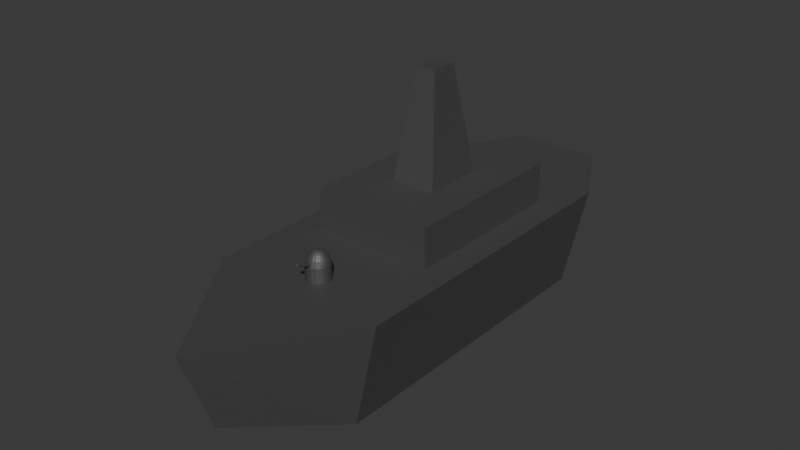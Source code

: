 # Source: ship.blend  (saved by Blender 4.2.66; exported with 4.5.12 LTS)
import bpy
from mathutils import Matrix  # noqa: F401  (used for matrix-valued properties, if any)

bpy.ops.wm.read_factory_settings(use_empty=True)
scene = bpy.context.scene
scene.name = 'Scene'

# ---- collections
col_collection = bpy.data.collections.new('Collection'); scene.collection.children.link(col_collection)

# ---- materials (node trees are filled in below, after node groups)
mat_material = bpy.data.materials.new('Material')
mat_material.alpha_threshold = 0.0
mat_material.use_transparent_shadow = False
mat_material.roughness = 0.5
mat_material.line_color = (0.0, 0.0, 0.0, 1.0)

# ---- material node trees
mat_material.use_nodes = True; mat_material.node_tree.nodes.clear()
_N = mat_material.node_tree.nodes; _L = mat_material.node_tree.links
n0 = _N.new('ShaderNodeOutputMaterial'); n0.name = 'Material Output'; n0.location = (300, 300)
n1 = _N.new('ShaderNodeBsdfPrincipled'); n1.name = 'Principled BSDF'; n1.location = (10, 300)
n1.inputs[0].default_value = (0.1477, 0.1477, 0.1477, 1.0)
n1.inputs[1].default_value = 0.7402
n1.inputs[2].default_value = 0.6339
n1.inputs[3].default_value = 1.45
_L.new(n1.outputs[0], n0.inputs[0])
n0.is_active_output = True

# ---- world
world_world = bpy.data.worlds.new('World'); scene.world = world_world
world_world.use_nodes = True; world_world.node_tree.nodes.clear()
_N = world_world.node_tree.nodes; _L = world_world.node_tree.links
n0 = _N.new('ShaderNodeOutputWorld'); n0.name = 'World Output'; n0.location = (300, 300)
n1 = _N.new('ShaderNodeBackground'); n1.name = 'Background'; n1.location = (10, 300)
n1.inputs[0].default_value = (0.05088, 0.05088, 0.05088, 1.0)
_L.new(n1.outputs[0], n0.inputs[0])
n0.is_active_output = True
world_world.color = (0.05088, 0.05088, 0.05088)
world_world.sun_shadow_jitter_overblur = 0.0

# ---- meshes
me_cube = bpy.data.meshes.new('Cube')
me_cube.from_pydata([(0.5099, 1.0, 0.5083), (0.3574, 0.9098, -0.4571), (0.0001571, -1.0, 0.5083), (0.0001571, -0.8801, -0.4526), (-0.5099, 1.0, 0.5083), (-0.3574, 0.9098, -0.4571), (-0.0001571, -1.0, 0.5083), (-0.0001571, -0.8801, -0.4526), (-0.7323, -0.5101, -0.7014), (1.0, -0.5101, 0.5083), (-1.0, -0.5101, 0.5083), (0.7323, -0.5101, -0.7014), (-1.0, 0.7005, 0.5083), (0.7323, 0.7005, -0.7014), (-0.7323, 0.7005, -0.7014), (1.0, 0.7005, 0.5083), (-0.6916, -0.1528, 0.4879), (-0.6916, -0.1528, 0.9688), (0.0, -0.5101, -1.0), (0.0, 0.7005, -1.0), (-0.6916, 0.5139, 0.4879), (-0.6916, 0.5139, 0.9688), (0.6916, -0.1528, 0.4879), (0.6916, -0.1528, 0.9688), (0.6916, 0.5139, 0.4879), (0.6916, 0.5139, 0.9688), (-0.2636, 0.06693, 0.9426), (-0.1141, 0.1341, 2.197), (-0.2636, 0.3037, 0.9426), (-0.1141, 0.2365, 2.197), (0.2636, 0.06693, 0.9426), (0.1141, 0.1341, 2.197), (0.2636, 0.3037, 0.9426), (0.1141, 0.2365, 2.197), (0.05277, -0.3809, 0.7692), (0.06205, -0.3763, 0.7416), (0.07319, -0.3707, 0.676), (0.07463, -0.37, 0.4661), (0.005112, -0.3987, 0.8191), (0.01003, -0.3905, 0.8087), (0.01456, -0.3829, 0.7919), (0.01853, -0.3762, 0.7692), (0.02179, -0.3707, 0.7416), (0.0257, -0.3642, 0.676), (0.02621, -0.3633, 0.4661), (0.04146, -0.3866, 0.7919), (0.02856, -0.393, 0.8087), (0.01456, -0.4, 0.8191), (0.06716, -0.3849, 0.7692), (0.07897, -0.3809, 0.7416), (0.09316, -0.3762, 0.676), (0.09498, -0.3756, 0.4661), (0.05277, -0.3897, 0.7919), (0.03635, -0.3951, 0.8087), (0.01853, -0.4011, 0.8191), (1.209e-07, -0.4073, 0.8226), (0.07897, -0.3897, 0.7692), (0.09286, -0.3866, 0.7416), (0.1032, -0.3843, 0.7101), (0.1095, -0.3829, 0.676), (0.1117, -0.3824, 0.4661), (0.06205, -0.3934, 0.7919), (0.04274, -0.3977, 0.8087), (0.02179, -0.4024, 0.8191), (0.08775, -0.3951, 0.7692), (0.1032, -0.393, 0.7416), (0.1147, -0.3914, 0.7101), (0.1217, -0.3905, 0.676), (0.1241, -0.3901, 0.4661), (0.06895, -0.3977, 0.7919), (0.04749, -0.4007, 0.8087), (0.02421, -0.4039, 0.8191), (0.09316, -0.4011, 0.7692), (0.1095, -0.4, 0.7416), (0.1217, -0.3992, 0.7101), (0.1292, -0.3987, 0.676), (0.1317, -0.3985, 0.4661), (0.07319, -0.4024, 0.7919), (0.05042, -0.4039, 0.8087), (0.0257, -0.4056, 0.8191), (0.09498, -0.4073, 0.7692), (0.1117, -0.4073, 0.7416), (0.1241, -0.4073, 0.7101), (0.1317, -0.4073, 0.676), (0.1343, -0.4073, 0.4661), (0.07463, -0.4073, 0.7919), (0.0514, -0.4073, 0.8087), (0.02621, -0.4073, 0.8191), (0.09316, -0.4134, 0.7692), (0.1095, -0.4145, 0.7416), (0.1217, -0.4153, 0.7101), (0.1292, -0.4158, 0.676), (0.1317, -0.416, 0.4661), (0.07319, -0.4121, 0.7919), (0.05042, -0.4106, 0.8087), (0.0257, -0.409, 0.8191), (0.08775, -0.4194, 0.7692), (0.1032, -0.4215, 0.7416), (0.1147, -0.4231, 0.7101), (0.1217, -0.4241, 0.676), (0.1241, -0.4244, 0.4661), (0.06895, -0.4168, 0.7919), (0.04749, -0.4138, 0.8087), (0.02421, -0.4106, 0.8191), (0.07897, -0.4248, 0.7692), (0.09286, -0.4279, 0.7416), (0.1032, -0.4302, 0.7101), (0.1095, -0.4317, 0.676), (0.1117, -0.4321, 0.4661), (0.06205, -0.4211, 0.7919), (0.04274, -0.4168, 0.8087), (0.02179, -0.4121, 0.8191), (0.06716, -0.4296, 0.7692), (0.07897, -0.4336, 0.7416), (0.09316, -0.4383, 0.676), (0.09498, -0.4389, 0.4661), (0.05277, -0.4248, 0.7919), (0.03635, -0.4194, 0.8087), (0.01853, -0.4134, 0.8191), (0.05277, -0.4336, 0.7692), (0.06205, -0.4382, 0.7416), (0.07319, -0.4438, 0.676), (0.07463, -0.4445, 0.4661), (0.04146, -0.4279, 0.7919), (0.02856, -0.4215, 0.8087), (0.01456, -0.4145, 0.8191), (0.01853, -0.4383, 0.7692), (0.02179, -0.4438, 0.7416), (0.0257, -0.4503, 0.676), (0.02621, -0.4512, 0.4661), (0.01456, -0.4317, 0.7919), (0.01003, -0.4241, 0.8087), (0.005112, -0.4158, 0.8191), (-0.01853, -0.4383, 0.7692), (-0.02179, -0.4438, 0.7416), (-0.0257, -0.4503, 0.676), (-0.0262, -0.4512, 0.4661), (-0.01456, -0.4317, 0.7919), (-0.01003, -0.4241, 0.8087), (-0.005112, -0.4158, 0.8191), (-0.05277, -0.4336, 0.7692), (-0.06205, -0.4382, 0.7416), (-0.07319, -0.4438, 0.676), (-0.07463, -0.4445, 0.4661), (-0.04146, -0.4279, 0.7919), (-0.02856, -0.4215, 0.8087), (-0.01456, -0.4145, 0.8191), (-0.06716, -0.4296, 0.7692), (-0.07897, -0.4336, 0.7416), (-0.09316, -0.4383, 0.676), (-0.09498, -0.4389, 0.4661), (-0.05277, -0.4248, 0.7919), (-0.03635, -0.4194, 0.8087), (-0.01853, -0.4134, 0.8191), (-0.07897, -0.4248, 0.7692), (-0.09286, -0.4279, 0.7416), (-0.1032, -0.4302, 0.7101), (-0.1095, -0.4317, 0.676), (-0.1117, -0.4321, 0.4661), (-0.06205, -0.4211, 0.7919), (-0.04274, -0.4168, 0.8087), (-0.02179, -0.4121, 0.8191), (-0.08775, -0.4194, 0.7692), (-0.1032, -0.4215, 0.7416), (-0.1147, -0.4231, 0.7101), (-0.1217, -0.4241, 0.676), (-0.1241, -0.4244, 0.4661), (-0.06894, -0.4168, 0.7919), (-0.04749, -0.4138, 0.8087), (-0.02421, -0.4106, 0.8191), (-0.09316, -0.4134, 0.7692), (-0.1095, -0.4145, 0.7416), (-0.1217, -0.4153, 0.7101), (-0.1292, -0.4158, 0.676), (-0.1317, -0.416, 0.4661), (-0.07319, -0.4121, 0.7919), (-0.05042, -0.4106, 0.8087), (-0.0257, -0.409, 0.8191), (-0.09498, -0.4073, 0.7692), (-0.1117, -0.4073, 0.7416), (-0.1241, -0.4073, 0.7101), (-0.1317, -0.4073, 0.676), (-0.1343, -0.4073, 0.4661), (-0.07463, -0.4073, 0.7919), (-0.0514, -0.4073, 0.8087), (-0.0262, -0.4073, 0.8191), (-0.09316, -0.4011, 0.7692), (-0.1095, -0.4, 0.7416), (-0.1217, -0.3992, 0.7101), (-0.1292, -0.3987, 0.676), (-0.1317, -0.3985, 0.4661), (-0.07319, -0.4024, 0.7919), (-0.05042, -0.4039, 0.8087), (-0.0257, -0.4056, 0.8191), (-0.08775, -0.3951, 0.7692), (-0.1032, -0.393, 0.7416), (-0.1147, -0.3914, 0.7101), (-0.1217, -0.3905, 0.676), (-0.1241, -0.3901, 0.4661), (-0.06894, -0.3977, 0.7919), (-0.04749, -0.4007, 0.8087), (-0.02421, -0.4039, 0.8191), (-0.07897, -0.3897, 0.7692), (-0.09286, -0.3866, 0.7416), (-0.1032, -0.3843, 0.7101), (-0.1095, -0.3829, 0.676), (-0.1117, -0.3824, 0.4661), (-0.06205, -0.3934, 0.7919), (-0.04274, -0.3977, 0.8087), (-0.02179, -0.4024, 0.8191), (-0.06716, -0.3849, 0.7692), (-0.07897, -0.3809, 0.7416), (-0.09316, -0.3762, 0.676), (-0.09498, -0.3756, 0.4661), (-0.05277, -0.3897, 0.7919), (-0.03635, -0.3951, 0.8087), (-0.01853, -0.4011, 0.8191), (-0.05277, -0.3809, 0.7692), (-0.06205, -0.3763, 0.7416), (-0.07319, -0.3707, 0.676), (-0.07463, -0.37, 0.4661), (-0.04146, -0.3866, 0.7919), (-0.02856, -0.393, 0.8087), (-0.01456, -0.4, 0.8191), (-0.01853, -0.3762, 0.7692), (-0.02179, -0.3707, 0.7416), (-0.0257, -0.3642, 0.676), (-0.0262, -0.3633, 0.4661), (-0.01456, -0.3829, 0.7919), (-0.01003, -0.3905, 0.8087), (-0.005112, -0.3987, 0.8191), (1.688e-08, -0.4422, 0.7087), (1.688e-08, -0.4988, 0.7839), (0.003261, -0.4422, 0.7084), (0.003261, -0.4989, 0.7836), (0.006396, -0.4423, 0.7075), (0.006396, -0.499, 0.7828), (0.009286, -0.4426, 0.7061), (0.009286, -0.4992, 0.7814), (0.01182, -0.4428, 0.7042), (0.01182, -0.4995, 0.7795), (0.0139, -0.4432, 0.7019), (0.0139, -0.4998, 0.7771), (0.01544, -0.4436, 0.6992), (0.01544, -0.5002, 0.7745), (0.01639, -0.444, 0.6964), (0.01639, -0.5006, 0.7716), (0.01671, -0.4444, 0.6934), (0.01671, -0.5011, 0.7687), (0.01639, -0.4449, 0.6904), (0.01639, -0.5015, 0.7657), (0.01544, -0.4453, 0.6875), (0.01544, -0.5019, 0.7628), (0.0139, -0.4457, 0.6849), (0.0139, -0.5023, 0.7602), (0.01182, -0.446, 0.6826), (0.01182, -0.5027, 0.7578), (0.009286, -0.4463, 0.6807), (0.009286, -0.503, 0.7559), (0.006396, -0.4465, 0.6793), (0.006396, -0.5032, 0.7545), (0.003261, -0.4466, 0.6784), (0.003261, -0.5033, 0.7537), (1.688e-08, -0.4467, 0.6781), (1.688e-08, -0.5033, 0.7534), (-0.003261, -0.4466, 0.6784), (-0.003261, -0.5033, 0.7537), (-0.006396, -0.4465, 0.6793), (-0.006396, -0.5032, 0.7545), (-0.009286, -0.4463, 0.6807), (-0.009286, -0.503, 0.7559), (-0.01182, -0.446, 0.6826), (-0.01182, -0.5027, 0.7578), (-0.0139, -0.4457, 0.6849), (-0.0139, -0.5023, 0.7602), (-0.01544, -0.4453, 0.6875), (-0.01544, -0.5019, 0.7628), (-0.01639, -0.4449, 0.6904), (-0.01639, -0.5015, 0.7657), (-0.01671, -0.4444, 0.6934), (-0.01671, -0.5011, 0.7687), (-0.01639, -0.444, 0.6964), (-0.01639, -0.5006, 0.7716), (-0.01544, -0.4436, 0.6992), (-0.01544, -0.5002, 0.7745), (-0.0139, -0.4432, 0.7019), (-0.0139, -0.4998, 0.7771), (-0.01182, -0.4428, 0.7042), (-0.01182, -0.4995, 0.7795), (-0.009286, -0.4426, 0.7061), (-0.009286, -0.4992, 0.7814), (-0.006396, -0.4423, 0.7075), (-0.006396, -0.499, 0.7828), (-0.003261, -0.4422, 0.7084), (-0.003261, -0.4989, 0.7836)], [], [(3, 2, 6, 7), (5, 4, 0, 1), (12, 4, 5), (18, 11, 3), (11, 9, 2, 3), (13, 15, 9, 11), (19, 13, 11, 18), (7, 6, 10, 8), (1, 13, 19), (1, 0, 15), (8, 10, 12, 14), (24, 25, 23, 22), (14, 19, 18, 8), (20, 21, 25, 24), (0, 4, 12, 10, 6, 2, 9, 15), (8, 18, 7), (14, 5, 19), (13, 1, 15), (3, 7, 18), (16, 17, 21, 20), (14, 12, 5), (5, 1, 19), (22, 23, 17, 16), (20, 24, 22, 16), (25, 21, 17, 23), (26, 27, 29, 28), (28, 29, 33, 32), (32, 33, 31, 30), (30, 31, 27, 26), (28, 32, 30, 26), (33, 29, 27, 31), (228, 229, 39, 40), (217, 224, 225, 218), (221, 228, 224, 217), (222, 229, 228, 221), (139, 146, 145, 138), (55, 146, 139, 132, 125), (121, 128, 129, 122), (131, 138, 137, 130), (130, 137, 133, 126), (225, 42, 43, 226), (227, 226, 43, 44), (128, 135, 136, 129), (132, 139, 138, 131), (37, 36, 50, 51), (35, 34, 48, 49), (211, 218, 219, 212), (46, 47, 54, 53), (45, 46, 53, 52), (55, 223, 216, 209), (34, 45, 52, 48), (53, 54, 63, 62), (52, 53, 62, 61), (48, 52, 61, 56), (51, 50, 59, 60), (49, 48, 56, 57), (60, 59, 67, 68), (57, 56, 64, 65), (59, 58, 66, 67), (62, 63, 71, 70), (61, 62, 70, 69), (55, 111, 103, 95), (58, 57, 65, 66), (56, 61, 69, 64), (70, 71, 79, 78), (69, 70, 78, 77), (66, 65, 73, 74), (64, 69, 77, 72), (68, 67, 75, 76), (65, 64, 72, 73), (67, 66, 74, 75), (76, 75, 83, 84), (73, 72, 80, 81), (75, 74, 82, 83), (78, 79, 87, 86), (77, 78, 86, 85), (148, 155, 156, 157, 149), (74, 73, 81, 82), (72, 77, 85, 80), (85, 86, 94, 93), (82, 81, 89, 90), (80, 85, 93, 88), (84, 83, 91, 92), (81, 80, 88, 89), (83, 82, 90, 91), (86, 87, 95, 94), (89, 88, 96, 97), (91, 90, 98, 99), (94, 95, 103, 102), (93, 94, 102, 101), (55, 177, 169, 161), (90, 89, 97, 98), (88, 93, 101, 96), (92, 91, 99, 100), (98, 97, 105, 106), (96, 101, 109, 104), (100, 99, 107, 108), (97, 96, 104, 105), (99, 98, 106, 107), (102, 103, 111, 110), (101, 102, 110, 109), (105, 104, 112, 113), (204, 203, 211, 212, 205), (110, 111, 118, 117), (109, 110, 117, 116), (55, 63, 54, 47), (104, 109, 116, 112), (108, 107, 114, 115), (55, 209, 201, 193), (112, 116, 123, 119), (115, 114, 121, 122), (113, 112, 119, 120), (117, 118, 125, 124), (116, 117, 124, 123), (38, 47, 46, 39), (137, 144, 140, 133), (40, 45, 34, 41), (135, 142, 143, 136), (133, 140, 141, 134), (218, 225, 226, 219), (42, 35, 36, 43), (126, 133, 134, 127), (125, 132, 131, 124), (225, 224, 41, 42), (223, 230, 229, 222), (124, 131, 130, 123), (39, 46, 45, 40), (219, 226, 227, 220), (123, 130, 126, 119), (55, 193, 185, 177), (41, 34, 35, 42), (145, 146, 153, 152), (144, 145, 152, 151), (55, 125, 118, 111), (114, 113, 120, 121), (140, 144, 151, 147), (143, 142, 149, 150), (141, 140, 147, 148), (148, 147, 154, 155), (106, 105, 113, 114, 107), (152, 153, 161, 160), (151, 152, 160, 159), (147, 151, 159, 154), (150, 149, 157, 158), (159, 160, 168, 167), (55, 47, 38, 230, 223), (156, 155, 163, 164), (154, 159, 167, 162), (158, 157, 165, 166), (155, 154, 162, 163), (157, 156, 164, 165), (160, 161, 169, 168), (163, 162, 170, 171), (165, 164, 172, 173), (168, 169, 177, 176), (167, 168, 176, 175), (164, 163, 171, 172), (162, 167, 175, 170), (166, 165, 173, 174), (172, 171, 179, 180), (170, 175, 183, 178), (174, 173, 181, 182), (171, 170, 178, 179), (173, 172, 180, 181), (176, 177, 185, 184), (175, 176, 184, 183), (55, 95, 87, 79), (179, 178, 186, 187), (181, 180, 188, 189), (184, 185, 193, 192), (183, 184, 192, 191), (180, 179, 187, 188), (178, 183, 191, 186), (182, 181, 189, 190), (188, 187, 195, 196), (186, 191, 199, 194), (190, 189, 197, 198), (187, 186, 194, 195), (189, 188, 196, 197), (192, 193, 201, 200), (191, 192, 200, 199), (55, 79, 71, 63), (197, 196, 204, 205), (200, 201, 209, 208), (199, 200, 208, 207), (196, 195, 203, 204), (194, 199, 207, 202), (198, 197, 205, 206), (195, 194, 202, 203), (202, 207, 214, 210), (206, 205, 212, 213), (203, 202, 210, 211), (50, 49, 57, 58, 59), (208, 209, 216, 215), (207, 208, 215, 214), (127, 134, 135, 128), (142, 141, 148, 149), (215, 216, 223, 222), (214, 215, 222, 221), (210, 214, 221, 217), (213, 212, 219, 220), (211, 210, 217, 218), (43, 36, 37, 44), (120, 127, 128, 121), (224, 228, 40, 41), (35, 49, 50, 36), (138, 145, 144, 137), (229, 230, 38, 39), (119, 126, 127, 120), (134, 141, 142, 135), (231, 232, 234, 233), (233, 234, 236, 235), (235, 236, 238, 237), (237, 238, 240, 239), (239, 240, 242, 241), (241, 242, 244, 243), (243, 244, 246, 245), (245, 246, 248, 247), (247, 248, 250, 249), (249, 250, 252, 251), (251, 252, 254, 253), (253, 254, 256, 255), (255, 256, 258, 257), (257, 258, 260, 259), (259, 260, 262, 261), (261, 262, 264, 263), (263, 264, 266, 265), (265, 266, 268, 267), (267, 268, 270, 269), (269, 270, 272, 271), (271, 272, 274, 273), (273, 274, 276, 275), (275, 276, 278, 277), (277, 278, 280, 279), (279, 280, 282, 281), (281, 282, 284, 283), (283, 284, 286, 285), (285, 286, 288, 287), (287, 288, 290, 289), (289, 290, 292, 291), (234, 232, 294, 292, 290, 288, 286, 284, 282, 280, 278, 276, 274, 272, 270, 268, 266, 264, 262, 260, 258, 256, 254, 252, 250, 248, 246, 244, 242, 240, 238, 236), (291, 292, 294, 293), (293, 294, 232, 231), (231, 233, 235, 237, 239, 241, 243, 245, 247, 249, 251, 253, 255, 257, 259, 261, 263, 265, 267, 269, 271, 273, 275, 277, 279, 281, 283, 285, 287, 289, 291, 293), (55, 161, 153, 146)])
_uv = me_cube.uv_layers.new(name='UVMap')
_uv.uv.foreach_set('vector', [0.375, 0.75, 0.625, 0.75, 0.625, 1.0, 0.375, 1.0, 0.375, 0.25, 0.625, 0.25, 0.625, 0.5, 0.375, 0.5, 0.625, 0.2126, 0.625, 0.25, 0.375, 0.25, 0.25, 0.6888, 0.375, 0.6888, 0.375, 0.75, 0.375, 0.6888, 0.625, 0.6888, 0.625, 0.75, 0.375, 0.75, 0.375, 0.5374, 0.625, 0.5374, 0.625, 0.6888, 0.375, 0.6888, 0.25, 0.5374, 0.375, 0.5374, 0.375, 0.6888, 0.25, 0.6888, 0.375, 0.0, 0.625, 0.0, 0.625, 0.06123, 0.375, 0.06123, 0.375, 0.5, 0.375, 0.5374, 0.25, 0.5374, 0.375, 0.5, 0.625, 0.5, 0.625, 0.5374, 0.375, 0.06123, 0.625, 0.06123, 0.625, 0.2126, 0.375, 0.2126, 0.375, 0.0, 0.625, 0.0, 0.625, 0.25, 0.375, 0.25, 0.125, 0.5374, 0.25, 0.5374, 0.25, 0.6888, 0.125, 0.6888, 0.375, 0.25, 0.625, 0.25, 0.625, 0.5, 0.375, 0.5, 0.625, 0.5, 0.875, 0.5, 0.875, 0.5374, 0.875, 0.6888, 0.875, 0.75, 0.625, 0.75, 0.625, 0.6888, 0.625, 0.5374, 0.125, 0.6888, 0.25, 0.6888, 0.125, 0.75, 0.125, 0.5374, 0.125, 0.5, 0.25, 0.5374, 0.375, 0.5374, 0.375, 0.5, 0.625, 0.5374, 0.375, 0.75, 0.125, 0.75, 0.25, 0.6888, 0.375, 0.5, 0.625, 0.5, 0.625, 0.75, 0.375, 0.75, 0.375, 0.2126, 0.625, 0.2126, 0.375, 0.25, 0.125, 0.5, 0.375, 0.5, 0.25, 0.5374, 0.375, 0.75, 0.625, 0.75, 0.625, 1.0, 0.375, 1.0, 0.125, 0.5, 0.375, 0.5, 0.375, 0.75, 0.125, 0.75, 0.625, 0.5, 0.875, 0.5, 0.875, 0.75, 0.625, 0.75, 0.375, 0.0, 0.625, 0.0, 0.625, 0.25, 0.375, 0.25, 0.375, 0.25, 0.625, 0.25, 0.625, 0.5, 0.375, 0.5, 0.375, 0.5, 0.625, 0.5, 0.625, 0.75, 0.375, 0.75, 0.375, 0.75, 0.625, 0.75, 0.625, 1.0, 0.375, 1.0, 0.125, 0.5, 0.375, 0.5, 0.375, 0.75, 0.125, 0.75, 0.625, 0.5, 0.875, 0.5, 0.875, 0.75, 0.625, 0.75, 0.7812, 0.8125, 0.7812, 0.875, 0.7188, 0.875, 0.7188, 0.8125, 0.8438, 0.75, 0.7812, 0.75, 0.7812, 0.6875, 0.8437, 0.6875, 0.8437, 0.8125, 0.7812, 0.8125, 0.7812, 0.75, 0.8438, 0.75, 0.8438, 0.875, 0.7812, 0.875, 0.7812, 0.8125, 0.8437, 0.8125, 0.2188, 0.9375, 0.1563, 0.9375, 0.1562, 0.875, 0.2188, 0.875, 0.1719, 1.0, 0.1563, 0.9375, 0.2188, 0.9375, 0.2812, 0.9375, 0.3438, 0.9375, 0.3438, 0.5625, 0.2812, 0.5625, 0.2812, 0.5, 0.3437, 0.5, 0.2812, 0.875, 0.2188, 0.875, 0.2188, 0.8125, 0.2812, 0.8125, 0.2812, 0.8125, 0.2188, 0.8125, 0.2188, 0.75, 0.2812, 0.75, 0.7812, 0.6875, 0.7188, 0.6875, 0.7188, 0.5625, 0.7812, 0.5625, 0.7812, 0.5, 0.7812, 0.5625, 0.7188, 0.5625, 0.7188, 0.5, 0.2812, 0.5625, 0.2188, 0.5625, 0.2187, 0.5, 0.2812, 0.5, 0.2812, 0.9375, 0.2188, 0.9375, 0.2188, 0.875, 0.2812, 0.875, 0.6562, 0.5, 0.6562, 0.5625, 0.625, 0.5625, 0.625, 0.5, 0.6562, 0.6875, 0.6562, 0.75, 0.625, 0.75, 0.625, 0.6875, 0.875, 0.6875, 0.8437, 0.6875, 0.8437, 0.5625, 0.875, 0.5625, 0.6562, 0.875, 0.6562, 0.9375, 0.625, 0.9375, 0.625, 0.875, 0.6562, 0.8125, 0.6562, 0.875, 0.625, 0.875, 0.625, 0.8125, 0.8594, 1.0, 0.8438, 0.9375, 0.875, 0.9375, 0.9062, 0.9375, 0.6562, 0.75, 0.6562, 0.8125, 0.625, 0.8125, 0.625, 0.75, 0.625, 0.875, 0.625, 0.9375, 0.5938, 0.9375, 0.5938, 0.875, 0.625, 0.8125, 0.625, 0.875, 0.5938, 0.875, 0.5938, 0.8125, 0.625, 0.75, 0.625, 0.8125, 0.5938, 0.8125, 0.5938, 0.75, 0.625, 0.5, 0.625, 0.5625, 0.5938, 0.5625, 0.5938, 0.5, 0.625, 0.6875, 0.625, 0.75, 0.5938, 0.75, 0.5938, 0.6875, 0.5938, 0.5, 0.5938, 0.5625, 0.5625, 0.5625, 0.5625, 0.5, 0.5938, 0.6875, 0.5938, 0.75, 0.5625, 0.75, 0.5625, 0.6875, 0.5938, 0.5625, 0.5938, 0.625, 0.5625, 0.625, 0.5625, 0.5625, 0.5938, 0.875, 0.5938, 0.9375, 0.5625, 0.9375, 0.5625, 0.875, 0.5938, 0.8125, 0.5938, 0.875, 0.5625, 0.875, 0.5625, 0.8125, 0.4219, 1.0, 0.4062, 0.9375, 0.4375, 0.9375, 0.4688, 0.9375, 0.5938, 0.625, 0.5938, 0.6875, 0.5625, 0.6875, 0.5625, 0.625, 0.5938, 0.75, 0.5938, 0.8125, 0.5625, 0.8125, 0.5625, 0.75, 0.5625, 0.875, 0.5625, 0.9375, 0.5312, 0.9375, 0.5312, 0.875, 0.5625, 0.8125, 0.5625, 0.875, 0.5312, 0.875, 0.5312, 0.8125, 0.5625, 0.625, 0.5625, 0.6875, 0.5312, 0.6875, 0.5312, 0.625, 0.5625, 0.75, 0.5625, 0.8125, 0.5312, 0.8125, 0.5312, 0.75, 0.5625, 0.5, 0.5625, 0.5625, 0.5312, 0.5625, 0.5312, 0.5, 0.5625, 0.6875, 0.5625, 0.75, 0.5312, 0.75, 0.5312, 0.6875, 0.5625, 0.5625, 0.5625, 0.625, 0.5312, 0.625, 0.5312, 0.5625, 0.5312, 0.5, 0.5312, 0.5625, 0.5, 0.5625, 0.5, 0.5, 0.5312, 0.6875, 0.5312, 0.75, 0.5, 0.75, 0.5, 0.6875, 0.5312, 0.5625, 0.5312, 0.625, 0.5, 0.625, 0.5, 0.5625, 0.5312, 0.875, 0.5312, 0.9375, 0.5, 0.9375, 0.5, 0.875, 0.5312, 0.8125, 0.5312, 0.875, 0.5, 0.875, 0.5, 0.8125, 0.125, 0.6875, 0.09375, 0.6875, 0.09375, 0.625, 0.09375, 0.5625, 0.125, 0.5625, 0.5312, 0.625, 0.5312, 0.6875, 0.5, 0.6875, 0.5, 0.625, 0.5312, 0.75, 0.5312, 0.8125, 0.5, 0.8125, 0.5, 0.75, 0.5, 0.8125, 0.5, 0.875, 0.4688, 0.875, 0.4688, 0.8125, 0.5, 0.625, 0.5, 0.6875, 0.4687, 0.6875, 0.4688, 0.625, 0.5, 0.75, 0.5, 0.8125, 0.4688, 0.8125, 0.4688, 0.75, 0.5, 0.5, 0.5, 0.5625, 0.4688, 0.5625, 0.4687, 0.5, 0.5, 0.6875, 0.5, 0.75, 0.4688, 0.75, 0.4687, 0.6875, 0.5, 0.5625, 0.5, 0.625, 0.4688, 0.625, 0.4688, 0.5625, 0.5, 0.875, 0.5, 0.9375, 0.4688, 0.9375, 0.4688, 0.875, 0.4687, 0.6875, 0.4688, 0.75, 0.4375, 0.75, 0.4375, 0.6875, 0.4688, 0.5625, 0.4688, 0.625, 0.4375, 0.625, 0.4375, 0.5625, 0.4688, 0.875, 0.4688, 0.9375, 0.4375, 0.9375, 0.4375, 0.875, 0.4688, 0.8125, 0.4688, 0.875, 0.4375, 0.875, 0.4375, 0.8125, 0.04687, 1.0, 0.03125, 0.9375, 0.0625, 0.9375, 0.09375, 0.9375, 0.4688, 0.625, 0.4687, 0.6875, 0.4375, 0.6875, 0.4375, 0.625, 0.4688, 0.75, 0.4688, 0.8125, 0.4375, 0.8125, 0.4375, 0.75, 0.4687, 0.5, 0.4688, 0.5625, 0.4375, 0.5625, 0.4375, 0.5, 0.4375, 0.625, 0.4375, 0.6875, 0.4062, 0.6875, 0.4062, 0.625, 0.4375, 0.75, 0.4375, 0.8125, 0.4062, 0.8125, 0.4062, 0.75, 0.4375, 0.5, 0.4375, 0.5625, 0.4062, 0.5625, 0.4062, 0.5, 0.4375, 0.6875, 0.4375, 0.75, 0.4062, 0.75, 0.4062, 0.6875, 0.4375, 0.5625, 0.4375, 0.625, 0.4062, 0.625, 0.4062, 0.5625, 0.4375, 0.875, 0.4375, 0.9375, 0.4062, 0.9375, 0.4062, 0.875, 0.4375, 0.8125, 0.4375, 0.875, 0.4062, 0.875, 0.4062, 0.8125, 0.4062, 0.6875, 0.4062, 0.75, 0.375, 0.75, 0.375, 0.6875, 0.9062, 0.625, 0.9062, 0.6875, 0.875, 0.6875, 0.875, 0.5625, 0.9062, 0.5625, 0.4062, 0.875, 0.4062, 0.9375, 0.375, 0.9375, 0.375, 0.875, 0.4062, 0.8125, 0.4062, 0.875, 0.375, 0.875, 0.375, 0.8125, 0.6094, 1.0, 0.5938, 0.9375, 0.625, 0.9375, 0.6562, 0.9375, 0.4062, 0.75, 0.4062, 0.8125, 0.375, 0.8125, 0.375, 0.75, 0.4062, 0.5, 0.4062, 0.5625, 0.375, 0.5625, 0.375, 0.5, 0.9219, 1.0, 0.9062, 0.9375, 0.9375, 0.9375, 0.9688, 0.9375, 0.375, 0.75, 0.375, 0.8125, 0.3438, 0.8125, 0.3438, 0.75, 0.375, 0.5, 0.375, 0.5625, 0.3438, 0.5625, 0.3437, 0.5, 0.375, 0.6875, 0.375, 0.75, 0.3438, 0.75, 0.3438, 0.6875, 0.375, 0.875, 0.375, 0.9375, 0.3438, 0.9375, 0.3438, 0.875, 0.375, 0.8125, 0.375, 0.875, 0.3438, 0.875, 0.3438, 0.8125, 0.7188, 0.9375, 0.6562, 0.9375, 0.6562, 0.875, 0.7188, 0.875, 0.2188, 0.8125, 0.1562, 0.8125, 0.1562, 0.75, 0.2188, 0.75, 0.7188, 0.8125, 0.6562, 0.8125, 0.6562, 0.75, 0.7188, 0.75, 0.2188, 0.5625, 0.1562, 0.5625, 0.1562, 0.5, 0.2187, 0.5, 0.2188, 0.75, 0.1562, 0.75, 0.1562, 0.6875, 0.2188, 0.6875, 0.8437, 0.6875, 0.7812, 0.6875, 0.7812, 0.5625, 0.8437, 0.5625, 0.7188, 0.6875, 0.6562, 0.6875, 0.6562, 0.5625, 0.7188, 0.5625, 0.2812, 0.75, 0.2188, 0.75, 0.2188, 0.6875, 0.2812, 0.6875, 0.3438, 0.9375, 0.2812, 0.9375, 0.2812, 0.875, 0.3438, 0.875, 0.7812, 0.6875, 0.7812, 0.75, 0.7188, 0.75, 0.7188, 0.6875, 0.8438, 0.9375, 0.7812, 0.9375, 0.7812, 0.875, 0.8438, 0.875, 0.3438, 0.875, 0.2812, 0.875, 0.2812, 0.8125, 0.3438, 0.8125, 0.7188, 0.875, 0.6562, 0.875, 0.6562, 0.8125, 0.7188, 0.8125, 0.8437, 0.5625, 0.7812, 0.5625, 0.7812, 0.5, 0.8437, 0.5, 0.3438, 0.8125, 0.2812, 0.8125, 0.2812, 0.75, 0.3438, 0.75, 0.9844, 1.0, 0.9688, 0.9375, 0.0, 0.9375, 0.03125, 0.9375, 0.7188, 0.75, 0.6562, 0.75, 0.6562, 0.6875, 0.7188, 0.6875, 0.1562, 0.875, 0.1563, 0.9375, 0.125, 0.9375, 0.125, 0.875, 0.1562, 0.8125, 0.1562, 0.875, 0.125, 0.875, 0.125, 0.8125, 0.3594, 1.0, 0.3438, 0.9375, 0.375, 0.9375, 0.4062, 0.9375, 0.375, 0.5625, 0.375, 0.6875, 0.3438, 0.6875, 0.3438, 0.5625, 0.1562, 0.75, 0.1562, 0.8125, 0.125, 0.8125, 0.125, 0.75, 0.1562, 0.5, 0.1562, 0.5625, 0.125, 0.5625, 0.125, 0.5, 0.1562, 0.6875, 0.1562, 0.75, 0.125, 0.75, 0.125, 0.6875, 0.125, 0.6875, 0.125, 0.75, 0.09375, 0.75, 0.09375, 0.6875, 0.4062, 0.625, 0.4062, 0.6875, 0.375, 0.6875, 0.375, 0.5625, 0.4062, 0.5625, 0.125, 0.875, 0.125, 0.9375, 0.09375, 0.9375, 0.09375, 0.875, 0.125, 0.8125, 0.125, 0.875, 0.09375, 0.875, 0.09375, 0.8125, 0.125, 0.75, 0.125, 0.8125, 0.09375, 0.8125, 0.09375, 0.75, 0.125, 0.5, 0.125, 0.5625, 0.09375, 0.5625, 0.09375, 0.5, 0.09375, 0.8125, 0.09375, 0.875, 0.0625, 0.875, 0.0625, 0.8125, 0.6719, 1.0, 0.6562, 0.9375, 0.7188, 0.9375, 0.7812, 0.9375, 0.8438, 0.9375, 0.09375, 0.625, 0.09375, 0.6875, 0.0625, 0.6875, 0.0625, 0.625, 0.09375, 0.75, 0.09375, 0.8125, 0.0625, 0.8125, 0.0625, 0.75, 0.09375, 0.5, 0.09375, 0.5625, 0.0625, 0.5625, 0.0625, 0.5, 0.09375, 0.6875, 0.09375, 0.75, 0.0625, 0.75, 0.0625, 0.6875, 0.09375, 0.5625, 0.09375, 0.625, 0.0625, 0.625, 0.0625, 0.5625, 0.09375, 0.875, 0.09375, 0.9375, 0.0625, 0.9375, 0.0625, 0.875, 0.0625, 0.6875, 0.0625, 0.75, 0.03125, 0.75, 0.03125, 0.6875, 0.0625, 0.5625, 0.0625, 0.625, 0.03125, 0.625, 0.03125, 0.5625, 0.0625, 0.875, 0.0625, 0.9375, 0.03125, 0.9375, 0.03125, 0.875, 0.0625, 0.8125, 0.0625, 0.875, 0.03125, 0.875, 0.03125, 0.8125, 0.0625, 0.625, 0.0625, 0.6875, 0.03125, 0.6875, 0.03125, 0.625, 0.0625, 0.75, 0.0625, 0.8125, 0.03125, 0.8125, 0.03125, 0.75, 0.0625, 0.5, 0.0625, 0.5625, 0.03125, 0.5625, 0.03125, 0.5, 0.03125, 0.625, 0.03125, 0.6875, 0.0, 0.6875, 0.0, 0.625, 0.03125, 0.75, 0.03125, 0.8125, 0.0, 0.8125, 0.0, 0.75, 0.03125, 0.5, 0.03125, 0.5625, 0.0, 0.5625, 0.0, 0.5, 0.03125, 0.6875, 0.03125, 0.75, 0.0, 0.75, 0.0, 0.6875, 0.03125, 0.5625, 0.03125, 0.625, 0.0, 0.625, 0.0, 0.5625, 0.03125, 0.875, 0.03125, 0.9375, 0.0, 0.9375, 0.0, 0.875, 0.03125, 0.8125, 0.03125, 0.875, 0.0, 0.875, 0.0, 0.8125, 0.4844, 1.0, 0.4688, 0.9375, 0.5, 0.9375, 0.5312, 0.9375, 1.0, 0.6875, 1.0, 0.75, 0.9688, 0.75, 0.9687, 0.6875, 1.0, 0.5625, 1.0, 0.625, 0.9688, 0.625, 0.9687, 0.5625, 1.0, 0.875, 1.0, 0.9375, 0.9688, 0.9375, 0.9687, 0.875, 1.0, 0.8125, 1.0, 0.875, 0.9687, 0.875, 0.9687, 0.8125, 1.0, 0.625, 1.0, 0.6875, 0.9687, 0.6875, 0.9688, 0.625, 1.0, 0.75, 1.0, 0.8125, 0.9687, 0.8125, 0.9688, 0.75, 1.0, 0.5, 1.0, 0.5625, 0.9687, 0.5625, 0.9687, 0.5, 0.9688, 0.625, 0.9687, 0.6875, 0.9375, 0.6875, 0.9375, 0.625, 0.9688, 0.75, 0.9687, 0.8125, 0.9375, 0.8125, 0.9375, 0.75, 0.9687, 0.5, 0.9687, 0.5625, 0.9375, 0.5625, 0.9375, 0.5, 0.9687, 0.6875, 0.9688, 0.75, 0.9375, 0.75, 0.9375, 0.6875, 0.9687, 0.5625, 0.9688, 0.625, 0.9375, 0.625, 0.9375, 0.5625, 0.9687, 0.875, 0.9688, 0.9375, 0.9375, 0.9375, 0.9375, 0.875, 0.9687, 0.8125, 0.9687, 0.875, 0.9375, 0.875, 0.9375, 0.8125, 0.5469, 1.0, 0.5312, 0.9375, 0.5625, 0.9375, 0.5938, 0.9375, 0.9375, 0.5625, 0.9375, 0.625, 0.9062, 0.625, 0.9062, 0.5625, 0.9375, 0.875, 0.9375, 0.9375, 0.9062, 0.9375, 0.9062, 0.875, 0.9375, 0.8125, 0.9375, 0.875, 0.9062, 0.875, 0.9062, 0.8125, 0.9375, 0.625, 0.9375, 0.6875, 0.9062, 0.6875, 0.9062, 0.625, 0.9375, 0.75, 0.9375, 0.8125, 0.9062, 0.8125, 0.9062, 0.75, 0.9375, 0.5, 0.9375, 0.5625, 0.9062, 0.5625, 0.9062, 0.5, 0.9375, 0.6875, 0.9375, 0.75, 0.9062, 0.75, 0.9062, 0.6875, 0.9062, 0.75, 0.9062, 0.8125, 0.875, 0.8125, 0.875, 0.75, 0.9062, 0.5, 0.9062, 0.5625, 0.875, 0.5625, 0.875, 0.5, 0.9062, 0.6875, 0.9062, 0.75, 0.875, 0.75, 0.875, 0.6875, 0.625, 0.5625, 0.625, 0.6875, 0.5938, 0.6875, 0.5938, 0.625, 0.5938, 0.5625, 0.9062, 0.875, 0.9062, 0.9375, 0.875, 0.9375, 0.875, 0.875, 0.9062, 0.8125, 0.9062, 0.875, 0.875, 0.875, 0.875, 0.8125, 0.2812, 0.6875, 0.2188, 0.6875, 0.2188, 0.5625, 0.2812, 0.5625, 0.1562, 0.5625, 0.1562, 0.6875, 0.125, 0.6875, 0.125, 0.5625, 0.875, 0.875, 0.875, 0.9375, 0.8438, 0.9375, 0.8438, 0.875, 0.875, 0.8125, 0.875, 0.875, 0.8438, 0.875, 0.8437, 0.8125, 0.875, 0.75, 0.875, 0.8125, 0.8437, 0.8125, 0.8438, 0.75, 0.875, 0.5, 0.875, 0.5625, 0.8437, 0.5625, 0.8437, 0.5, 0.875, 0.6875, 0.875, 0.75, 0.8438, 0.75, 0.8437, 0.6875, 0.7188, 0.5625, 0.6562, 0.5625, 0.6562, 0.5, 0.7188, 0.5, 0.3438, 0.6875, 0.2812, 0.6875, 0.2812, 0.5625, 0.3438, 0.5625, 0.7812, 0.75, 0.7812, 0.8125, 0.7188, 0.8125, 0.7188, 0.75, 0.6562, 0.6875, 0.625, 0.6875, 0.625, 0.5625, 0.6562, 0.5625, 0.2188, 0.875, 0.1562, 0.875, 0.1562, 0.8125, 0.2188, 0.8125, 0.7812, 0.875, 0.7812, 0.9375, 0.7188, 0.9375, 0.7188, 0.875, 0.3438, 0.75, 0.2812, 0.75, 0.2812, 0.6875, 0.3438, 0.6875, 0.2188, 0.6875, 0.1562, 0.6875, 0.1562, 0.5625, 0.2188, 0.5625, 1.0, 0.5, 1.0, 1.0, 0.9688, 1.0, 0.9688, 0.5, 0.9688, 0.5, 0.9688, 1.0, 0.9375, 1.0, 0.9375, 0.5, 0.9375, 0.5, 0.9375, 1.0, 0.9062, 1.0, 0.9062, 0.5, 0.9062, 0.5, 0.9062, 1.0, 0.875, 1.0, 0.875, 0.5, 0.875, 0.5, 0.875, 1.0, 0.8438, 1.0, 0.8438, 0.5, 0.8438, 0.5, 0.8438, 1.0, 0.8125, 1.0, 0.8125, 0.5, 0.8125, 0.5, 0.8125, 1.0, 0.7812, 1.0, 0.7812, 0.5, 0.7812, 0.5, 0.7812, 1.0, 0.75, 1.0, 0.75, 0.5, 0.75, 0.5, 0.75, 1.0, 0.7188, 1.0, 0.7188, 0.5, 0.7188, 0.5, 0.7188, 1.0, 0.6875, 1.0, 0.6875, 0.5, 0.6875, 0.5, 0.6875, 1.0, 0.6562, 1.0, 0.6562, 0.5, 0.6562, 0.5, 0.6562, 1.0, 0.625, 1.0, 0.625, 0.5, 0.625, 0.5, 0.625, 1.0, 0.5938, 1.0, 0.5938, 0.5, 0.5938, 0.5, 0.5938, 1.0, 0.5625, 1.0, 0.5625, 0.5, 0.5625, 0.5, 0.5625, 1.0, 0.5312, 1.0, 0.5312, 0.5, 0.5312, 0.5, 0.5312, 1.0, 0.5, 1.0, 0.5, 0.5, 0.5, 0.5, 0.5, 1.0, 0.4688, 1.0, 0.4688, 0.5, 0.4688, 0.5, 0.4688, 1.0, 0.4375, 1.0, 0.4375, 0.5, 0.4375, 0.5, 0.4375, 1.0, 0.4062, 1.0, 0.4062, 0.5, 0.4062, 0.5, 0.4062, 1.0, 0.375, 1.0, 0.375, 0.5, 0.375, 0.5, 0.375, 1.0, 0.3438, 1.0, 0.3438, 0.5, 0.3438, 0.5, 0.3438, 1.0, 0.3125, 1.0, 0.3125, 0.5, 0.3125, 0.5, 0.3125, 1.0, 0.2812, 1.0, 0.2812, 0.5, 0.2812, 0.5, 0.2812, 1.0, 0.25, 1.0, 0.25, 0.5, 0.25, 0.5, 0.25, 1.0, 0.2188, 1.0, 0.2188, 0.5, 0.2188, 0.5, 0.2188, 1.0, 0.1875, 1.0, 0.1875, 0.5, 0.1875, 0.5, 0.1875, 1.0, 0.1562, 1.0, 0.1562, 0.5, 0.1562, 0.5, 0.1562, 1.0, 0.125, 1.0, 0.125, 0.5, 0.125, 0.5, 0.125, 1.0, 0.09375, 1.0, 0.09375, 0.5, 0.09375, 0.5, 0.09375, 1.0, 0.0625, 1.0, 0.0625, 0.5, 0.2968, 0.4854, 0.25, 0.49, 0.2032, 0.4854, 0.1582, 0.4717, 0.1167, 0.4496, 0.08029, 0.4197, 0.05045, 0.3833, 0.02827, 0.3418, 0.01461, 0.2968, 0.01, 0.25, 0.01461, 0.2032, 0.02827, 0.1582, 0.05045, 0.1167, 0.08029, 0.08029, 0.1167, 0.05045, 0.1582, 0.02827, 0.2032, 0.01461, 0.25, 0.01, 0.2968, 0.01461, 0.3418, 0.02827, 0.3833, 0.05045, 0.4197, 0.08029, 0.4496, 0.1167, 0.4717, 0.1582, 0.4854, 0.2032, 0.49, 0.25, 0.4854, 0.2968, 0.4717, 0.3418, 0.4496, 0.3833, 0.4197, 0.4197, 0.3833, 0.4496, 0.3418, 0.4717, 0.0625, 0.5, 0.0625, 1.0, 0.03125, 1.0, 0.03125, 0.5, 0.03125, 0.5, 0.03125, 1.0, 0.0, 1.0, 0.0, 0.5, 0.75, 0.49, 0.7968, 0.4854, 0.8418, 0.4717, 0.8833, 0.4496, 0.9197, 0.4197, 0.9496, 0.3833, 0.9717, 0.3418, 0.9854, 0.2968, 0.99, 0.25, 0.9854, 0.2032, 0.9717, 0.1582, 0.9496, 0.1167, 0.9197, 0.08029, 0.8833, 0.05045, 0.8418, 0.02827, 0.7968, 0.01461, 0.75, 0.01, 0.7032, 0.01461, 0.6582, 0.02827, 0.6167, 0.05045, 0.5803, 0.08029, 0.5504, 0.1167, 0.5283, 0.1582, 0.5146, 0.2032, 0.51, 0.25, 0.5146, 0.2968, 0.5283, 0.3418, 0.5504, 0.3833, 0.5803, 0.4197, 0.6167, 0.4496, 0.6582, 0.4717, 0.7032, 0.4854, 0.1094, 1.0, 0.09375, 0.9375, 0.125, 0.9375, 0.1563, 0.9375])
me_cube.materials.append(mat_material)
me_cube.use_mirror_vertex_groups = False
me_cube.update()

# ---- objects
ob_ship = bpy.data.objects.new('Ship', me_cube)

# ---- transforms, parenting, visibility, modifiers, constraints
ob_ship.location = (0.0, 0.0, 0.0)
ob_ship.scale = (1.0, 3.0, 1.0)
ob_ship.lock_rotations_4d = False
ob_ship.empty_display_type = 'ARROWS'
ob_ship.lineart.crease_threshold = 0.0

# ---- collection membership
col_collection.objects.link(ob_ship)

# ---- scene / render settings (as saved in the file)
scene.frame_start = 1; scene.frame_end = 250; scene.frame_set(1)
scene.render.engine = 'BLENDER_EEVEE_NEXT'
bpy.context.view_layer.update()

# ---- added for rendering (the .blend has no active camera and no usable light): camera, sun
cam_auto = bpy.data.cameras.new('AutoCamera')
cam_auto.lens = 50.0
cam_auto.sensor_width = 36.0
cam_auto.clip_end = 1000.0
ob_auto_camera = bpy.data.objects.new('AutoCamera', cam_auto)
scene.collection.objects.link(ob_auto_camera)
ob_auto_camera.location = (6.5569, -7.86828, 5.84418)
ob_auto_camera.rotation_euler = (1.09748, -7.21219e-08, 0.694738)
scene.camera = ob_auto_camera
light_auto_sun = bpy.data.lights.new('AutoSun', 'SUN')
light_auto_sun.energy = 3.0
light_auto_sun.angle = 0.0523599
ob_auto_sun = bpy.data.objects.new('AutoSun', light_auto_sun)
scene.collection.objects.link(ob_auto_sun)
ob_auto_sun.rotation_euler = (0.872665, 0.174533, 0.523599)
bpy.context.view_layer.update()
